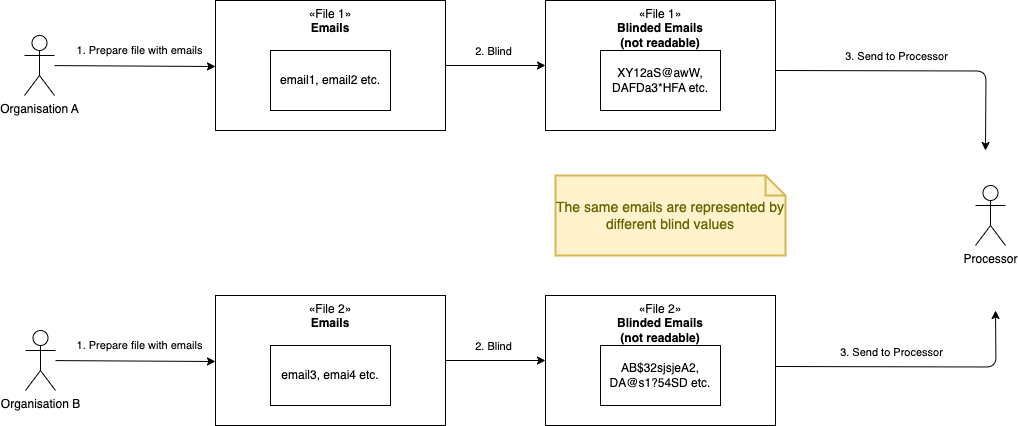

The diagram above was exported from draw.io. Its source (the exported page's mxGraphModel, read from the mxfile embedded in the PNG):
<mxGraphModel dx="846" dy="687" grid="1" gridSize="10" guides="1" tooltips="1" connect="1" arrows="1" fold="1" page="1" pageScale="1" pageWidth="1169" pageHeight="827" math="0" shadow="0">
  <root>
    <mxCell id="0" />
    <mxCell id="1" parent="0" />
    <mxCell id="52" style="edgeStyle=none;html=1;entryX=0;entryY=0.25;entryDx=0;entryDy=0;" parent="1" source="50" edge="1">
      <mxGeometry relative="1" as="geometry">
        <mxPoint x="240" y="166" as="targetPoint" />
      </mxGeometry>
    </mxCell>
    <mxCell id="53" value="1. Prepare file with emails" style="edgeLabel;html=1;align=center;verticalAlign=middle;resizable=0;points=[];" parent="52" vertex="1" connectable="0">
      <mxGeometry x="0.0416" y="1" relative="1" as="geometry">
        <mxPoint y="-15" as="offset" />
      </mxGeometry>
    </mxCell>
    <mxCell id="50" value="Organisation A" style="shape=umlActor;verticalLabelPosition=bottom;verticalAlign=top;html=1;outlineConnect=0;" parent="1" vertex="1">
      <mxGeometry x="49" y="135" width="30" height="60" as="geometry" />
    </mxCell>
    <mxCell id="57" style="edgeStyle=none;html=1;entryX=0;entryY=0.5;entryDx=0;entryDy=0;" parent="1" source="55" target="56" edge="1">
      <mxGeometry relative="1" as="geometry" />
    </mxCell>
    <mxCell id="58" value="2. Blind" style="edgeLabel;html=1;align=center;verticalAlign=middle;resizable=0;points=[];" parent="57" vertex="1" connectable="0">
      <mxGeometry x="-0.07" y="-1" relative="1" as="geometry">
        <mxPoint y="-16" as="offset" />
      </mxGeometry>
    </mxCell>
    <mxCell id="55" value="«File 1»&lt;br&gt;&lt;b&gt;Emails&lt;/b&gt;" style="html=1;whiteSpace=wrap;align=center;verticalAlign=top;" parent="1" vertex="1">
      <mxGeometry x="240" y="100" width="230" height="130" as="geometry" />
    </mxCell>
    <mxCell id="54" value="email1, email2 etc." style="rounded=0;whiteSpace=wrap;html=1;" parent="1" vertex="1">
      <mxGeometry x="295" y="150" width="120" height="60" as="geometry" />
    </mxCell>
    <mxCell id="83" style="edgeStyle=orthogonalEdgeStyle;html=1;" parent="1" edge="1">
      <mxGeometry relative="1" as="geometry">
        <mxPoint x="1010" y="250" as="targetPoint" />
        <mxPoint x="800" y="170" as="sourcePoint" />
      </mxGeometry>
    </mxCell>
    <mxCell id="84" value="3. Send to Processor" style="edgeLabel;html=1;align=center;verticalAlign=middle;resizable=0;points=[];" parent="83" vertex="1" connectable="0">
      <mxGeometry x="-0.26" y="-3" relative="1" as="geometry">
        <mxPoint x="14" y="-18" as="offset" />
      </mxGeometry>
    </mxCell>
    <mxCell id="56" value="«File 1»&lt;br&gt;&lt;b&gt;Blinded Emails&lt;/b&gt;&lt;div&gt;&lt;b&gt;(not readable)&lt;/b&gt;&lt;/div&gt;" style="html=1;whiteSpace=wrap;align=center;verticalAlign=top;" parent="1" vertex="1">
      <mxGeometry x="570" y="100" width="230" height="130" as="geometry" />
    </mxCell>
    <mxCell id="59" value="XY12aS@awW, DAFDa3*HFA etc." style="rounded=0;whiteSpace=wrap;html=1;" parent="1" vertex="1">
      <mxGeometry x="625" y="150" width="120" height="60" as="geometry" />
    </mxCell>
    <mxCell id="60" style="edgeStyle=none;html=1;entryX=0;entryY=0.25;entryDx=0;entryDy=0;" parent="1" source="62" edge="1">
      <mxGeometry relative="1" as="geometry">
        <mxPoint x="240" y="461" as="targetPoint" />
      </mxGeometry>
    </mxCell>
    <mxCell id="61" value="1. Prepare file with emails" style="edgeLabel;html=1;align=center;verticalAlign=middle;resizable=0;points=[];" parent="60" vertex="1" connectable="0">
      <mxGeometry x="0.0416" y="1" relative="1" as="geometry">
        <mxPoint y="-15" as="offset" />
      </mxGeometry>
    </mxCell>
    <mxCell id="62" value="Organisation B" style="shape=umlActor;verticalLabelPosition=bottom;verticalAlign=top;html=1;outlineConnect=0;" parent="1" vertex="1">
      <mxGeometry x="50" y="430" width="30" height="60" as="geometry" />
    </mxCell>
    <mxCell id="63" style="edgeStyle=none;html=1;entryX=0;entryY=0.5;entryDx=0;entryDy=0;" parent="1" source="65" target="67" edge="1">
      <mxGeometry relative="1" as="geometry" />
    </mxCell>
    <mxCell id="64" value="2. Blind" style="edgeLabel;html=1;align=center;verticalAlign=middle;resizable=0;points=[];" parent="63" vertex="1" connectable="0">
      <mxGeometry x="-0.07" y="-1" relative="1" as="geometry">
        <mxPoint y="-16" as="offset" />
      </mxGeometry>
    </mxCell>
    <mxCell id="65" value="«File 2»&lt;br&gt;&lt;b&gt;Emails&lt;/b&gt;" style="html=1;whiteSpace=wrap;align=center;verticalAlign=top;" parent="1" vertex="1">
      <mxGeometry x="240" y="395" width="230" height="130" as="geometry" />
    </mxCell>
    <mxCell id="66" value="email3, emai4 etc." style="rounded=0;whiteSpace=wrap;html=1;" parent="1" vertex="1">
      <mxGeometry x="295" y="445" width="120" height="60" as="geometry" />
    </mxCell>
    <mxCell id="67" value="«File 2»&lt;br&gt;&lt;b&gt;Blinded Emails&lt;/b&gt;&lt;div&gt;&lt;b&gt;(not readable)&lt;/b&gt;&lt;/div&gt;" style="html=1;whiteSpace=wrap;align=center;verticalAlign=top;" parent="1" vertex="1">
      <mxGeometry x="570" y="395" width="230" height="130" as="geometry" />
    </mxCell>
    <mxCell id="68" value="AB$32sjsjeA2, DA@s1?54SD etc." style="rounded=0;whiteSpace=wrap;html=1;" parent="1" vertex="1">
      <mxGeometry x="625" y="445" width="120" height="60" as="geometry" />
    </mxCell>
    <mxCell id="80" value="The same emails are represented by different blind values" style="shape=note;strokeWidth=2;fontSize=14;size=20;whiteSpace=wrap;html=1;fillColor=#fff2cc;strokeColor=#d6b656;fontColor=#666600;" parent="1" vertex="1">
      <mxGeometry x="580" y="275" width="230" height="80" as="geometry" />
    </mxCell>
    <mxCell id="81" value="Processor" style="shape=umlActor;verticalLabelPosition=bottom;verticalAlign=top;html=1;outlineConnect=0;" parent="1" vertex="1">
      <mxGeometry x="1000" y="285" width="30" height="60" as="geometry" />
    </mxCell>
    <mxCell id="86" style="edgeStyle=orthogonalEdgeStyle;html=1;" parent="1" edge="1">
      <mxGeometry relative="1" as="geometry">
        <mxPoint x="1020" y="410" as="targetPoint" />
        <mxPoint x="800" y="466" as="sourcePoint" />
      </mxGeometry>
    </mxCell>
    <mxCell id="87" value="3. Send to Processor" style="edgeLabel;html=1;align=center;verticalAlign=middle;resizable=0;points=[];" parent="86" vertex="1" connectable="0">
      <mxGeometry x="-0.26" y="-3" relative="1" as="geometry">
        <mxPoint x="14" y="-18" as="offset" />
      </mxGeometry>
    </mxCell>
  </root>
</mxGraphModel>